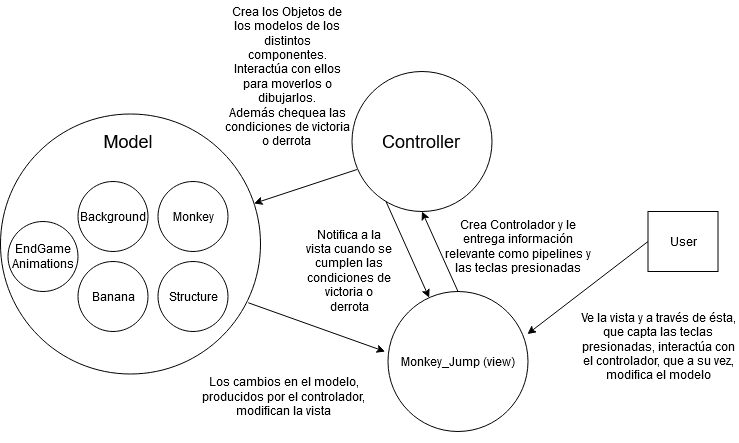

The diagram above was exported from draw.io. Its source (the exported page's mxGraphModel, read from the mxfile embedded in the PNG):
<mxGraphModel dx="920" dy="508" grid="0" gridSize="10" guides="1" tooltips="1" connect="1" arrows="1" fold="1" page="1" pageScale="1" pageWidth="827" pageHeight="1169" background="#ffffff" math="0" shadow="0">
  <root>
    <mxCell id="0" />
    <mxCell id="1" parent="0" />
    <mxCell id="M7aTTVGl8hz-pgUC7BCS-2" value="&lt;div&gt;Background&lt;/div&gt;" style="ellipse;whiteSpace=wrap;html=1;aspect=fixed;" vertex="1" parent="1">
      <mxGeometry x="122.5" y="265" width="70" height="70" as="geometry" />
    </mxCell>
    <mxCell id="M7aTTVGl8hz-pgUC7BCS-3" value="&lt;font style=&quot;font-size: 18px&quot;&gt;Controller&lt;/font&gt;" style="ellipse;whiteSpace=wrap;html=1;aspect=fixed;" vertex="1" parent="1">
      <mxGeometry x="396.5" y="155" width="140" height="140" as="geometry" />
    </mxCell>
    <mxCell id="M7aTTVGl8hz-pgUC7BCS-4" value="Monkey" style="ellipse;whiteSpace=wrap;html=1;aspect=fixed;" vertex="1" parent="1">
      <mxGeometry x="202.5" y="265" width="70" height="70" as="geometry" />
    </mxCell>
    <mxCell id="M7aTTVGl8hz-pgUC7BCS-5" value="Banana" style="ellipse;whiteSpace=wrap;html=1;aspect=fixed;" vertex="1" parent="1">
      <mxGeometry x="122.5" y="345" width="70" height="70" as="geometry" />
    </mxCell>
    <mxCell id="M7aTTVGl8hz-pgUC7BCS-6" value="Structure" style="ellipse;whiteSpace=wrap;html=1;aspect=fixed;" vertex="1" parent="1">
      <mxGeometry x="202.5" y="345" width="70" height="70" as="geometry" />
    </mxCell>
    <mxCell id="M7aTTVGl8hz-pgUC7BCS-12" value="&lt;div&gt;EndGame&lt;/div&gt;&lt;div&gt;Animations&lt;br&gt;&lt;/div&gt;" style="ellipse;whiteSpace=wrap;html=1;aspect=fixed;" vertex="1" parent="1">
      <mxGeometry x="52.5" y="305" width="70" height="70" as="geometry" />
    </mxCell>
    <mxCell id="M7aTTVGl8hz-pgUC7BCS-13" value="" style="ellipse;whiteSpace=wrap;html=1;aspect=fixed;fillColor=none;" vertex="1" parent="1">
      <mxGeometry x="45" y="197.5" width="260" height="260" as="geometry" />
    </mxCell>
    <mxCell id="M7aTTVGl8hz-pgUC7BCS-14" value="Model" style="text;html=1;strokeColor=none;fillColor=none;align=center;verticalAlign=middle;whiteSpace=wrap;rounded=0;fontSize=18;" vertex="1" parent="1">
      <mxGeometry x="142.5" y="205" width="60" height="40" as="geometry" />
    </mxCell>
    <mxCell id="M7aTTVGl8hz-pgUC7BCS-16" value="&lt;div&gt;Monkey_Jump (view)&lt;/div&gt;" style="ellipse;whiteSpace=wrap;html=1;aspect=fixed;" vertex="1" parent="1">
      <mxGeometry x="432.5" y="375" width="140" height="140" as="geometry" />
    </mxCell>
    <mxCell id="M7aTTVGl8hz-pgUC7BCS-17" value="" style="endArrow=classic;html=1;fontSize=18;exitX=0.5;exitY=0;exitDx=0;exitDy=0;entryX=0.5;entryY=1;entryDx=0;entryDy=0;" edge="1" parent="1" source="M7aTTVGl8hz-pgUC7BCS-16" target="M7aTTVGl8hz-pgUC7BCS-3">
      <mxGeometry width="50" height="50" relative="1" as="geometry">
        <mxPoint x="352.5" y="335" as="sourcePoint" />
        <mxPoint x="402.5" y="285" as="targetPoint" />
      </mxGeometry>
    </mxCell>
    <mxCell id="M7aTTVGl8hz-pgUC7BCS-18" value="Crea Controlador y le entrega información relevante como pipelines y las teclas presionadas" style="text;html=1;strokeColor=none;fillColor=none;align=center;verticalAlign=middle;whiteSpace=wrap;rounded=0;fontSize=12;" vertex="1" parent="1">
      <mxGeometry x="482.5" y="285" width="160" height="90" as="geometry" />
    </mxCell>
    <mxCell id="M7aTTVGl8hz-pgUC7BCS-19" value="" style="endArrow=classic;html=1;fontSize=12;exitX=0.036;exitY=0.7;exitDx=0;exitDy=0;exitPerimeter=0;" edge="1" parent="1" source="M7aTTVGl8hz-pgUC7BCS-3" target="M7aTTVGl8hz-pgUC7BCS-13">
      <mxGeometry width="50" height="50" relative="1" as="geometry">
        <mxPoint x="392.5" y="245" as="sourcePoint" />
        <mxPoint x="402.5" y="285" as="targetPoint" />
      </mxGeometry>
    </mxCell>
    <mxCell id="M7aTTVGl8hz-pgUC7BCS-20" value="&lt;div&gt;Crea los Objetos de los modelos de los distintos componentes. Interactúa con ellos para moverlos o dibujarlos.&lt;/div&gt;&lt;div&gt;Además chequea las condiciones de victoria o derrota&lt;br&gt;&lt;/div&gt;" style="text;html=1;strokeColor=none;fillColor=none;align=center;verticalAlign=middle;whiteSpace=wrap;rounded=0;fontSize=12;" vertex="1" parent="1">
      <mxGeometry x="266.5" y="84" width="130" height="151" as="geometry" />
    </mxCell>
    <mxCell id="M7aTTVGl8hz-pgUC7BCS-21" value="" style="endArrow=classic;html=1;fontSize=12;exitX=0.243;exitY=0.929;exitDx=0;exitDy=0;exitPerimeter=0;" edge="1" parent="1" source="M7aTTVGl8hz-pgUC7BCS-3" target="M7aTTVGl8hz-pgUC7BCS-16">
      <mxGeometry width="50" height="50" relative="1" as="geometry">
        <mxPoint x="438.5" y="295" as="sourcePoint" />
        <mxPoint x="402.5" y="325" as="targetPoint" />
      </mxGeometry>
    </mxCell>
    <mxCell id="M7aTTVGl8hz-pgUC7BCS-23" value="" style="endArrow=classic;html=1;fontSize=12;exitX=0.953;exitY=0.726;exitDx=0;exitDy=0;exitPerimeter=0;entryX=-0.021;entryY=0.429;entryDx=0;entryDy=0;entryPerimeter=0;" edge="1" parent="1" source="M7aTTVGl8hz-pgUC7BCS-13" target="M7aTTVGl8hz-pgUC7BCS-16">
      <mxGeometry width="50" height="50" relative="1" as="geometry">
        <mxPoint x="372.5" y="375" as="sourcePoint" />
        <mxPoint x="422.5" y="325" as="targetPoint" />
      </mxGeometry>
    </mxCell>
    <mxCell id="M7aTTVGl8hz-pgUC7BCS-24" value="Los cambios en el modelo, producidos por el controlador, modifican la vista" style="text;html=1;strokeColor=none;fillColor=none;align=center;verticalAlign=middle;whiteSpace=wrap;rounded=0;fontSize=12;" vertex="1" parent="1">
      <mxGeometry x="244" y="435" width="168.5" height="90" as="geometry" />
    </mxCell>
    <mxCell id="M7aTTVGl8hz-pgUC7BCS-25" value="Notifica a la vista cuando se cumplen las condiciones de victoria o derrota" style="text;html=1;strokeColor=none;fillColor=none;align=center;verticalAlign=middle;whiteSpace=wrap;rounded=0;fontSize=12;" vertex="1" parent="1">
      <mxGeometry x="349" y="309" width="90" height="90" as="geometry" />
    </mxCell>
    <mxCell id="M7aTTVGl8hz-pgUC7BCS-26" value="User" style="rounded=0;whiteSpace=wrap;html=1;fillColor=none;fontSize=12;" vertex="1" parent="1">
      <mxGeometry x="692.5" y="295" width="70" height="60" as="geometry" />
    </mxCell>
    <mxCell id="M7aTTVGl8hz-pgUC7BCS-27" value="" style="endArrow=classic;html=1;fontSize=12;entryX=0.996;entryY=0.304;entryDx=0;entryDy=0;entryPerimeter=0;" edge="1" parent="1" target="M7aTTVGl8hz-pgUC7BCS-16">
      <mxGeometry width="50" height="50" relative="1" as="geometry">
        <mxPoint x="692.5" y="325" as="sourcePoint" />
        <mxPoint x="742.5" y="275" as="targetPoint" />
      </mxGeometry>
    </mxCell>
    <mxCell id="M7aTTVGl8hz-pgUC7BCS-28" value="Ve la vista y a través de ésta, que capta las teclas presionadas, interactúa con el controlador, que a su vez, modifica el modelo" style="text;html=1;strokeColor=none;fillColor=none;align=center;verticalAlign=middle;whiteSpace=wrap;rounded=0;fontSize=12;" vertex="1" parent="1">
      <mxGeometry x="622.5" y="385" width="160" height="90" as="geometry" />
    </mxCell>
  </root>
</mxGraphModel>